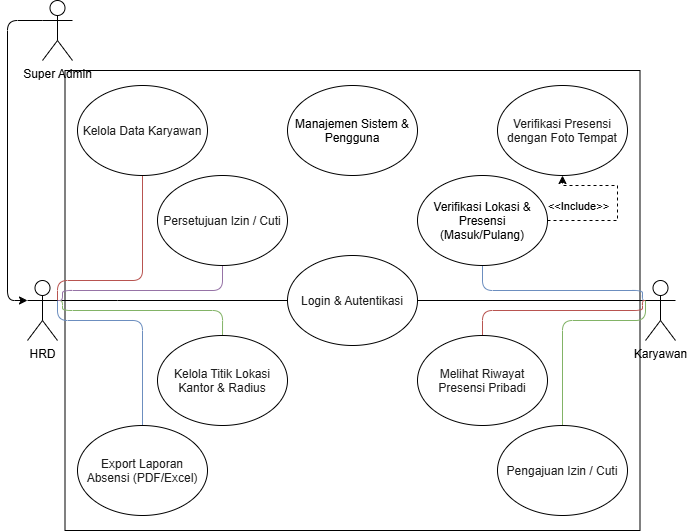

The diagram above was exported from draw.io. Its source (the exported page's mxGraphModel, read from the mxfile embedded in the PNG):
<mxGraphModel dx="823" dy="464" grid="1" gridSize="10" guides="1" tooltips="1" connect="1" arrows="1" fold="1" page="1" pageScale="1" pageWidth="850" pageHeight="1100" math="0" shadow="0">
  <root>
    <mxCell id="0" />
    <mxCell id="1" parent="0" />
    <mxCell id="ctpqy7mqKIFL61TQzDyD-11" parent="1" style="rounded=0;whiteSpace=wrap;html=1;" value="" vertex="1">
      <mxGeometry height="460" width="575" x="162.5" y="320" as="geometry" />
    </mxCell>
    <mxCell id="qdx5O6a8m6YUBpNfgjFB-25" edge="1" parent="1" source="qdx5O6a8m6YUBpNfgjFB-1" style="edgeStyle=orthogonalEdgeStyle;rounded=0;orthogonalLoop=1;jettySize=auto;html=1;exitDx=0;exitDy=0;exitPerimeter=0;exitX=0;exitY=0.3333333333333333;endArrow=none;endFill=0;" target="qdx5O6a8m6YUBpNfgjFB-9">
      <mxGeometry relative="1" as="geometry" />
    </mxCell>
    <mxCell id="ctpqy7mqKIFL61TQzDyD-5" edge="1" parent="1" source="qdx5O6a8m6YUBpNfgjFB-1" style="edgeStyle=orthogonalEdgeStyle;rounded=1;orthogonalLoop=1;jettySize=auto;html=1;exitX=0;exitY=0.3333333333333333;exitDx=0;exitDy=0;exitPerimeter=0;entryX=0.5;entryY=1;entryDx=0;entryDy=0;fillColor=#dae8fc;strokeColor=#6c8ebf;curved=0;endArrow=none;endFill=0;" target="qdx5O6a8m6YUBpNfgjFB-15">
      <mxGeometry relative="1" as="geometry">
        <Array as="points">
          <mxPoint x="740" y="550" />
          <mxPoint x="740" y="540" />
          <mxPoint x="580" y="540" />
        </Array>
      </mxGeometry>
    </mxCell>
    <mxCell id="ctpqy7mqKIFL61TQzDyD-6" edge="1" parent="1" source="qdx5O6a8m6YUBpNfgjFB-1" style="edgeStyle=orthogonalEdgeStyle;rounded=1;orthogonalLoop=1;jettySize=auto;html=1;exitX=0;exitY=0.3333333333333333;exitDx=0;exitDy=0;exitPerimeter=0;entryX=0.5;entryY=0;entryDx=0;entryDy=0;fillColor=#d5e8d4;strokeColor=#82b366;curved=0;endArrow=none;endFill=0;" target="qdx5O6a8m6YUBpNfgjFB-17">
      <mxGeometry relative="1" as="geometry">
        <Array as="points">
          <mxPoint x="743" y="570" />
          <mxPoint x="660" y="570" />
        </Array>
      </mxGeometry>
    </mxCell>
    <mxCell id="ctpqy7mqKIFL61TQzDyD-7" edge="1" parent="1" source="qdx5O6a8m6YUBpNfgjFB-1" style="edgeStyle=orthogonalEdgeStyle;rounded=1;orthogonalLoop=1;jettySize=auto;html=1;exitX=0;exitY=0.3333333333333333;exitDx=0;exitDy=0;exitPerimeter=0;entryX=0.5;entryY=0;entryDx=0;entryDy=0;fillColor=#f8cecc;strokeColor=#b85450;curved=0;endArrow=none;endFill=0;" target="qdx5O6a8m6YUBpNfgjFB-16">
      <mxGeometry relative="1" as="geometry">
        <Array as="points">
          <mxPoint x="740" y="550" />
          <mxPoint x="740" y="560" />
          <mxPoint x="580" y="560" />
        </Array>
      </mxGeometry>
    </mxCell>
    <mxCell id="qdx5O6a8m6YUBpNfgjFB-1" parent="1" style="shape=umlActor;verticalLabelPosition=bottom;verticalAlign=top;html=1;outlineConnect=0;" value="Karyawan" vertex="1">
      <mxGeometry height="60" width="30" x="743" y="530" as="geometry" />
    </mxCell>
    <mxCell id="qdx5O6a8m6YUBpNfgjFB-23" edge="1" parent="1" source="qdx5O6a8m6YUBpNfgjFB-2" style="edgeStyle=orthogonalEdgeStyle;rounded=0;orthogonalLoop=1;jettySize=auto;html=1;exitDx=0;exitDy=0;exitPerimeter=0;entryDx=0;entryDy=0;exitX=1;exitY=0.3333333333333333;entryX=0;entryY=0.5;endArrow=none;endFill=0;" target="qdx5O6a8m6YUBpNfgjFB-9">
      <mxGeometry relative="1" as="geometry">
        <Array as="points">
          <mxPoint x="215" y="550" />
          <mxPoint x="215" y="550" />
        </Array>
        <mxPoint x="395" y="535" as="targetPoint" />
      </mxGeometry>
    </mxCell>
    <mxCell id="ctpqy7mqKIFL61TQzDyD-2" edge="1" parent="1" source="qdx5O6a8m6YUBpNfgjFB-2" style="edgeStyle=orthogonalEdgeStyle;rounded=1;orthogonalLoop=1;jettySize=auto;html=1;exitX=1;exitY=0.3333333333333333;exitDx=0;exitDy=0;exitPerimeter=0;fillColor=#d5e8d4;strokeColor=#82b366;curved=0;endArrow=none;endFill=0;" target="qdx5O6a8m6YUBpNfgjFB-19">
      <mxGeometry relative="1" as="geometry">
        <Array as="points">
          <mxPoint x="160" y="550" />
          <mxPoint x="160" y="560" />
          <mxPoint x="320.05" y="560" />
        </Array>
      </mxGeometry>
    </mxCell>
    <mxCell id="ctpqy7mqKIFL61TQzDyD-3" edge="1" parent="1" source="qdx5O6a8m6YUBpNfgjFB-2" style="edgeStyle=orthogonalEdgeStyle;rounded=1;orthogonalLoop=1;jettySize=auto;html=1;exitX=1;exitY=0.3333333333333333;exitDx=0;exitDy=0;exitPerimeter=0;entryX=0.5;entryY=1;entryDx=0;entryDy=0;fillColor=#e1d5e7;strokeColor=#9673a6;curved=0;endArrow=none;endFill=0;" target="qdx5O6a8m6YUBpNfgjFB-18">
      <mxGeometry relative="1" as="geometry">
        <Array as="points">
          <mxPoint x="160" y="550" />
          <mxPoint x="160" y="540" />
          <mxPoint x="320" y="540" />
        </Array>
      </mxGeometry>
    </mxCell>
    <mxCell id="ctpqy7mqKIFL61TQzDyD-4" edge="1" parent="1" source="qdx5O6a8m6YUBpNfgjFB-2" style="edgeStyle=orthogonalEdgeStyle;rounded=1;orthogonalLoop=1;jettySize=auto;html=1;exitX=1;exitY=0.3333333333333333;exitDx=0;exitDy=0;exitPerimeter=0;entryX=0.5;entryY=1;entryDx=0;entryDy=0;fillColor=#f8cecc;strokeColor=#b85450;curved=0;endArrow=none;endFill=0;" target="qdx5O6a8m6YUBpNfgjFB-21">
      <mxGeometry relative="1" as="geometry">
        <Array as="points">
          <mxPoint x="155" y="530" />
          <mxPoint x="240" y="530" />
        </Array>
      </mxGeometry>
    </mxCell>
    <mxCell id="ctpqy7mqKIFL61TQzDyD-9" edge="1" parent="1" source="qdx5O6a8m6YUBpNfgjFB-2" style="edgeStyle=orthogonalEdgeStyle;rounded=1;orthogonalLoop=1;jettySize=auto;html=1;exitX=1;exitY=0.3333333333333333;exitDx=0;exitDy=0;exitPerimeter=0;entryX=0.5;entryY=1;entryDx=0;entryDy=0;fillColor=#dae8fc;strokeColor=#6c8ebf;curved=0;endArrow=none;endFill=0;" target="qdx5O6a8m6YUBpNfgjFB-22">
      <mxGeometry relative="1" as="geometry">
        <Array as="points">
          <mxPoint x="155" y="570" />
          <mxPoint x="240" y="570" />
        </Array>
      </mxGeometry>
    </mxCell>
    <mxCell id="qdx5O6a8m6YUBpNfgjFB-2" parent="1" style="shape=umlActor;verticalLabelPosition=bottom;verticalAlign=top;html=1;outlineConnect=0;" value="HRD" vertex="1">
      <mxGeometry height="60" width="30" x="125" y="530" as="geometry" />
    </mxCell>
    <mxCell id="qdx5O6a8m6YUBpNfgjFB-3" parent="1" style="shape=umlActor;verticalLabelPosition=bottom;verticalAlign=top;html=1;outlineConnect=0;" value="Super Admin" vertex="1">
      <mxGeometry height="60" width="30" x="140" y="250" as="geometry" />
    </mxCell>
    <mxCell id="3G_ohbccUlPIQyLxs9zM-5" edge="1" parent="1" source="qdx5O6a8m6YUBpNfgjFB-3" style="edgeStyle=orthogonalEdgeStyle;rounded=1;orthogonalLoop=1;jettySize=auto;html=1;endArrow=classic;endFill=1;curved=0;entryX=0;entryY=0.3333333333333333;entryDx=0;entryDy=0;entryPerimeter=0;exitX=0;exitY=0.3333333333333333;exitDx=0;exitDy=0;exitPerimeter=0;" target="qdx5O6a8m6YUBpNfgjFB-2">
      <mxGeometry relative="1" as="geometry">
        <mxPoint x="120" y="550" as="targetPoint" />
      </mxGeometry>
    </mxCell>
    <mxCell id="qdx5O6a8m6YUBpNfgjFB-15" parent="1" style="ellipse;whiteSpace=wrap;html=1;shapeInside=1;fontSize=12;" value="Verifikasi Lokasi &amp;amp; Presensi (Masuk/Pulang)" vertex="1">
      <mxGeometry height="90" width="130" x="515" y="425" as="geometry" />
    </mxCell>
    <mxCell id="qdx5O6a8m6YUBpNfgjFB-30" edge="1" parent="1" source="qdx5O6a8m6YUBpNfgjFB-15" style="edgeStyle=orthogonalEdgeStyle;rounded=0;orthogonalLoop=1;jettySize=auto;html=1;exitDx=0;exitDy=0;entryDx=0;entryDy=0;exitX=1;exitY=0.5;entryX=0.5;entryY=1;dashed=1;" target="qdx5O6a8m6YUBpNfgjFB-12">
      <mxGeometry relative="1" as="geometry">
        <Array as="points">
          <mxPoint x="715" y="470" />
          <mxPoint x="715" y="435.03" />
          <mxPoint x="660.03" y="435.03" />
        </Array>
      </mxGeometry>
    </mxCell>
    <mxCell id="qdx5O6a8m6YUBpNfgjFB-31" connectable="0" parent="qdx5O6a8m6YUBpNfgjFB-30" style="edgeLabel;html=1;align=center;verticalAlign=middle;resizable=0;points=[];rotation=0;" value="&amp;lt;&amp;lt;Include&amp;gt;&amp;gt;" vertex="1">
      <mxGeometry relative="1" x="-0.24" y="3" as="geometry">
        <mxPoint x="-35" y="-12" as="offset" />
      </mxGeometry>
    </mxCell>
    <mxCell id="qdx5O6a8m6YUBpNfgjFB-12" parent="1" style="ellipse;whiteSpace=wrap;html=1;shapeInside=1;fontSize=12;" value="&lt;span id=&quot;docs-internal-guid-b560d865-7fff-d07b-5d70-1a467d1b549f&quot;&gt;&lt;span style=&quot;font-family: Arial, sans-serif; color: rgb(31, 31, 31); background-color: transparent; font-variant: normal; vertical-align: baseline; white-space: pre-wrap;&quot;&gt;Verifikasi Presensi dengan Foto Tempat&lt;/span&gt;&lt;/span&gt;" vertex="1">
      <mxGeometry height="90" width="130" x="595" y="335" as="geometry" />
    </mxCell>
    <mxCell id="qdx5O6a8m6YUBpNfgjFB-22" parent="1" style="ellipse;whiteSpace=wrap;html=1;shapeInside=1;container=0;fontSize=12;" value="&lt;span id=&quot;docs-internal-guid-df000cf5-7fff-8607-a376-3f41adcb1f33&quot;&gt;&lt;span style=&quot;font-family: Arial, sans-serif; color: rgb(31, 31, 31); background-color: transparent; font-variant: normal; vertical-align: baseline; white-space: pre-wrap;&quot;&gt;Export Laporan Absensi (PDF/Excel)&lt;/span&gt;&lt;/span&gt;" vertex="1">
      <mxGeometry height="90" width="130" x="175" y="675" as="geometry" />
    </mxCell>
    <mxCell id="qdx5O6a8m6YUBpNfgjFB-17" parent="1" style="ellipse;whiteSpace=wrap;html=1;shapeInside=1;fontSize=12;" value="&lt;span id=&quot;docs-internal-guid-c6e049bb-7fff-e7fb-1d6a-3658ea5f00f0&quot;&gt;&lt;span style=&quot;font-family: Arial, sans-serif; color: rgb(31, 31, 31); background-color: transparent; font-variant: normal; vertical-align: baseline; white-space: pre-wrap;&quot;&gt;Pengajuan Izin / Cuti&lt;/span&gt;&lt;/span&gt;" vertex="1">
      <mxGeometry height="90" width="130" x="595" y="675" as="geometry" />
    </mxCell>
    <mxCell id="qdx5O6a8m6YUBpNfgjFB-16" parent="1" style="ellipse;whiteSpace=wrap;html=1;shapeInside=1;fontSize=12;" value="&lt;span id=&quot;docs-internal-guid-c43c32f8-7fff-c468-bd75-151ff184ffd8&quot;&gt;&lt;span style=&quot;font-family: Arial, sans-serif; color: rgb(31, 31, 31); background-color: transparent; font-variant: normal; vertical-align: baseline; white-space: pre-wrap;&quot;&gt;Melihat Riwayat Presensi Pribadi&lt;/span&gt;&lt;/span&gt;" vertex="1">
      <mxGeometry height="90" width="130" x="515" y="585" as="geometry" />
    </mxCell>
    <mxCell id="qdx5O6a8m6YUBpNfgjFB-9" parent="1" style="ellipse;whiteSpace=wrap;html=1;shapeInside=1;fontSize=12;" value="&lt;span id=&quot;docs-internal-guid-0f82b83e-7fff-3c74-e13c-f45a48aff2a7&quot;&gt;&lt;span style=&quot;font-family: Arial, sans-serif; color: rgb(31, 31, 31); background-color: transparent; font-variant: normal; vertical-align: baseline; white-space: pre-wrap;&quot;&gt;Login &amp;amp; Autentikasi&lt;/span&gt;&lt;/span&gt;" vertex="1">
      <mxGeometry height="90" width="130" x="385" y="505" as="geometry" />
    </mxCell>
    <mxCell id="qdx5O6a8m6YUBpNfgjFB-21" parent="1" style="ellipse;whiteSpace=wrap;html=1;shapeInside=1;fontSize=12;" value="&lt;span id=&quot;docs-internal-guid-c25af3f6-7fff-5b00-b25e-f500cb1bdc2b&quot;&gt;&lt;span style=&quot;font-family: Arial, sans-serif; color: rgb(31, 31, 31); background-color: transparent; font-variant: normal; vertical-align: baseline; white-space: pre-wrap;&quot;&gt;Kelola Data Karyawan&lt;/span&gt;&lt;/span&gt;" vertex="1">
      <mxGeometry height="90" width="130" x="175" y="335" as="geometry" />
    </mxCell>
    <mxCell id="qdx5O6a8m6YUBpNfgjFB-18" parent="1" style="ellipse;whiteSpace=wrap;html=1;shapeInside=1;fontSize=12;" value="&lt;span id=&quot;docs-internal-guid-21f3d71b-7fff-156b-c000-905c447bd7cd&quot;&gt;&lt;span style=&quot;font-family: Arial, sans-serif; color: rgb(31, 31, 31); background-color: transparent; font-variant: normal; vertical-align: baseline; white-space: pre-wrap;&quot;&gt;Persetujuan Izin / Cuti&lt;/span&gt;&lt;/span&gt;" vertex="1">
      <mxGeometry height="90" width="130" x="255" y="425" as="geometry" />
    </mxCell>
    <mxCell id="qdx5O6a8m6YUBpNfgjFB-19" parent="1" style="ellipse;whiteSpace=wrap;html=1;shapeInside=1;fontSize=12;" value="&lt;span id=&quot;docs-internal-guid-2014ebc7-7fff-390f-afe9-ac8009bc9fe0&quot;&gt;&lt;span style=&quot;font-family: Arial, sans-serif; color: rgb(31, 31, 31); background-color: transparent; font-variant: normal; vertical-align: baseline; white-space: pre-wrap;&quot;&gt;Kelola Titik Lokasi Kantor &amp;amp; Radius&lt;/span&gt;&lt;/span&gt;" vertex="1">
      <mxGeometry height="90" width="130" x="255" y="585" as="geometry" />
    </mxCell>
    <mxCell id="ctpqy7mqKIFL61TQzDyD-13" parent="1" style="ellipse;whiteSpace=wrap;html=1;shapeInside=1;fontSize=12;" value="Manajemen Sistem &amp;amp; Pengguna" vertex="1">
      <mxGeometry height="90" width="130" x="385" y="335" as="geometry" />
    </mxCell>
  </root>
</mxGraphModel>